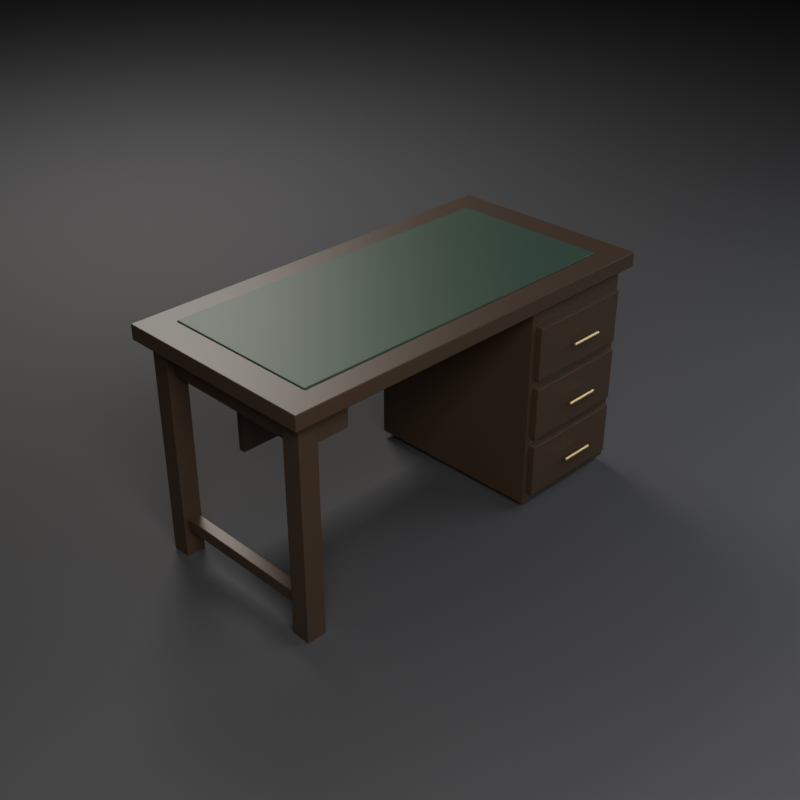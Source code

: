 # Source: SM_Furniture_Desk_01.blend  (saved by Blender 5.2.45; exported with 4.5.12 LTS)
import bpy
from mathutils import Matrix  # noqa: F401  (used for matrix-valued properties, if any)

bpy.ops.wm.read_factory_settings(use_empty=True)
scene = bpy.context.scene
scene.name = 'Scene'

# ---- materials (node trees are filled in below, after node groups)
mat_m_wood_darkwalnut = bpy.data.materials.new('M_Wood_DarkWalnut')
mat_m_leather_deskgreen = bpy.data.materials.new('M_Leather_DeskGreen')
mat_m_brass_antique = bpy.data.materials.new('M_Brass_Antique')
mat_m_studiofloor = bpy.data.materials.new('M_StudioFloor')

# ---- material node trees
mat_m_wood_darkwalnut.use_nodes = True; mat_m_wood_darkwalnut.node_tree.nodes.clear()
_N = mat_m_wood_darkwalnut.node_tree.nodes; _L = mat_m_wood_darkwalnut.node_tree.links
n0 = _N.new('ShaderNodeBsdfPrincipled'); n0.name = 'Principled BSDF'; n0.location = (-200, 100)
n0.inputs[0].default_value = (0.055, 0.035, 0.022, 1.0)
n0.inputs[1].default_value = 0.02
n0.inputs[2].default_value = 0.45
n0.inputs[10].default_value = 0.005
n1 = _N.new('ShaderNodeOutputMaterial'); n1.name = 'Material Output'; n1.location = (200, 100)
_L.new(n0.outputs[0], n1.inputs[0])
n1.is_active_output = True
mat_m_leather_deskgreen.use_nodes = True; mat_m_leather_deskgreen.node_tree.nodes.clear()
_N = mat_m_leather_deskgreen.node_tree.nodes; _L = mat_m_leather_deskgreen.node_tree.links
n0 = _N.new('ShaderNodeBsdfPrincipled'); n0.name = 'Principled BSDF'; n0.location = (-200, 100)
n0.inputs[0].default_value = (0.025, 0.06, 0.04, 1.0)
n0.inputs[1].default_value = 0.02
n0.inputs[10].default_value = 0.005
n1 = _N.new('ShaderNodeOutputMaterial'); n1.name = 'Material Output'; n1.location = (200, 100)
_L.new(n0.outputs[0], n1.inputs[0])
n1.is_active_output = True
mat_m_brass_antique.use_nodes = True; mat_m_brass_antique.node_tree.nodes.clear()
_N = mat_m_brass_antique.node_tree.nodes; _L = mat_m_brass_antique.node_tree.links
n0 = _N.new('ShaderNodeBsdfPrincipled'); n0.name = 'Principled BSDF'; n0.location = (-200, 100)
n0.inputs[0].default_value = (0.65, 0.48, 0.18, 1.0)
n0.inputs[1].default_value = 0.85
n0.inputs[2].default_value = 0.35
n0.inputs[10].default_value = 0.005
n1 = _N.new('ShaderNodeOutputMaterial'); n1.name = 'Material Output'; n1.location = (200, 100)
_L.new(n0.outputs[0], n1.inputs[0])
n1.is_active_output = True
mat_m_studiofloor.use_nodes = True; mat_m_studiofloor.node_tree.nodes.clear()
_N = mat_m_studiofloor.node_tree.nodes; _L = mat_m_studiofloor.node_tree.links
n0 = _N.new('ShaderNodeBsdfPrincipled'); n0.name = 'Principled BSDF'; n0.location = (-200, 100)
n0.inputs[0].default_value = (0.045, 0.045, 0.05, 1.0)
n0.inputs[2].default_value = 0.8
n0.inputs[10].default_value = 0.005
n1 = _N.new('ShaderNodeOutputMaterial'); n1.name = 'Material Output'; n1.location = (200, 100)
_L.new(n0.outputs[0], n1.inputs[0])
n1.is_active_output = True

# ---- cameras
cam_cam_front = bpy.data.cameras.new('Cam_Front')
cam_cam_front.type = 'ORTHO'
cam_cam_front.ortho_scale = 1.89
cam_cam_side = bpy.data.cameras.new('Cam_Side')
cam_cam_side.type = 'ORTHO'
cam_cam_side.ortho_scale = 1.055
cam_cam_top = bpy.data.cameras.new('Cam_Top')
cam_cam_top.type = 'ORTHO'
cam_cam_top.ortho_scale = 1.89
cam_cam_persp = bpy.data.cameras.new('Cam_Persp')
cam_cam_persp.lens = 55.0

# ---- lights
light_keylight = bpy.data.lights.new('KeyLight', 'AREA')
light_keylight.color = (1.0, 0.96, 0.9)
light_keylight.energy = 205.6
light_keylight.size = 2.1
light_filllight = bpy.data.lights.new('FillLight', 'AREA')
light_filllight.color = (0.85, 0.9, 1.0)
light_filllight.energy = 85.66
light_filllight.size = 2.8
light_rimlight = bpy.data.lights.new('RimLight', 'AREA')
light_rimlight.color = (0.95, 0.92, 0.85)
light_rimlight.energy = 154.2
light_rimlight.size = 1.68

# ---- meshes
me_desk_drawer_0 = bpy.data.meshes.new('Desk_Drawer_0')
me_desk_drawer_0.from_pydata([(0.27, -0.3288, 0.0575), (0.27, -0.3288, 0.2375), (0.27, -0.3088, 0.0575), (0.27, -0.3088, 0.2375), (0.65, -0.3288, 0.0575), (0.65, -0.3288, 0.2375), (0.65, -0.3088, 0.0575), (0.65, -0.3088, 0.2375), (-0.7, -0.3388, 0.7275), (-0.7, -0.3388, 0.7775), (-0.7, 0.3612, 0.7275), (-0.7, 0.3612, 0.7775), (0.7, -0.3388, 0.7275), (0.7, -0.3388, 0.7775), (0.7, 0.3612, 0.7275), (0.7, 0.3612, 0.7775), (-0.6, -0.2588, 0.7755), (-0.6, -0.2588, 0.7815), (-0.6, 0.2812, 0.7755), (-0.6, 0.2812, 0.7815), (0.6, -0.2588, 0.7755), (0.6, -0.2588, 0.7815), (0.6, 0.2812, 0.7755), (0.6, 0.2812, 0.7815), (0.25, -0.3088, 0.0225), (0.25, -0.3088, 0.7025), (0.25, 0.3312, 0.0225), (0.25, 0.3312, 0.7025), (0.67, -0.3088, 0.0225), (0.67, -0.3088, 0.7025), (0.67, 0.3312, 0.0225), (0.67, 0.3312, 0.7025), (0.4, -0.3498, 0.1475), (0.52, -0.3498, 0.1475), (0.4, -0.3515, 0.1433), (0.52, -0.3515, 0.1433), (0.4, -0.3558, 0.1415), (0.52, -0.3558, 0.1415), (0.4, -0.36, 0.1433), (0.52, -0.36, 0.1433), (0.4, -0.3618, 0.1475), (0.52, -0.3618, 0.1475), (0.4, -0.36, 0.1517), (0.52, -0.36, 0.1517), (0.4, -0.3558, 0.1535), (0.52, -0.3558, 0.1535), (0.4, -0.3515, 0.1517), (0.52, -0.3515, 0.1517), (0.27, -0.3288, 0.2675), (0.27, -0.3288, 0.4475), (0.27, -0.3088, 0.2675), (0.27, -0.3088, 0.4475), (0.65, -0.3288, 0.2675), (0.65, -0.3288, 0.4475), (0.65, -0.3088, 0.2675), (0.65, -0.3088, 0.4475), (0.4, -0.3498, 0.3575), (0.52, -0.3498, 0.3575), (0.4, -0.3515, 0.3533), (0.52, -0.3515, 0.3533), (0.4, -0.3558, 0.3515), (0.52, -0.3558, 0.3515), (0.4, -0.36, 0.3533), (0.52, -0.36, 0.3533), (0.4, -0.3618, 0.3575), (0.52, -0.3618, 0.3575), (0.4, -0.36, 0.3617), (0.52, -0.36, 0.3617), (0.4, -0.3558, 0.3635), (0.52, -0.3558, 0.3635), (0.4, -0.3515, 0.3617), (0.52, -0.3515, 0.3617), (0.27, -0.3288, 0.4775), (0.27, -0.3288, 0.6575), (0.27, -0.3088, 0.4775), (0.27, -0.3088, 0.6575), (0.65, -0.3288, 0.4775), (0.65, -0.3288, 0.6575), (0.65, -0.3088, 0.4775), (0.65, -0.3088, 0.6575), (0.4, -0.3498, 0.5675), (0.52, -0.3498, 0.5675), (0.4, -0.3515, 0.5633), (0.52, -0.3515, 0.5633), (0.4, -0.3558, 0.5615), (0.52, -0.3558, 0.5615), (0.4, -0.36, 0.5633), (0.52, -0.36, 0.5633), (0.4, -0.3618, 0.5675), (0.52, -0.3618, 0.5675), (0.4, -0.36, 0.5717), (0.52, -0.36, 0.5717), (0.4, -0.3558, 0.5735), (0.52, -0.3558, 0.5735), (0.4, -0.3515, 0.5717), (0.52, -0.3515, 0.5717), (-0.6625, -0.3013, 0.0), (-0.6625, -0.3013, 0.705), (-0.6625, -0.2363, 0.0), (-0.6625, -0.2363, 0.705), (-0.5975, -0.3013, 0.0), (-0.5975, -0.3013, 0.705), (-0.5975, -0.2363, 0.0), (-0.5975, -0.2363, 0.705), (-0.6625, 0.2587, 0.0), (-0.6625, 0.2587, 0.705), (-0.6625, 0.3237, 0.0), (-0.6625, 0.3237, 0.705), (-0.5975, 0.2587, 0.0), (-0.5975, 0.2587, 0.705), (-0.5975, 0.3237, 0.0), (-0.5975, 0.3237, 0.705), (-0.65, -0.2388, 0.0975), (-0.65, -0.2388, 0.1375), (-0.65, 0.2612, 0.0975), (-0.65, 0.2612, 0.1375), (-0.61, -0.2388, 0.0975), (-0.61, -0.2388, 0.1375), (-0.61, 0.2612, 0.0975), (-0.61, 0.2612, 0.1375), (-0.64, -0.2888, 0.6275), (-0.64, -0.2888, 0.7275), (-0.64, 0.3112, 0.6275), (-0.64, 0.3112, 0.7275), (-0.48, -0.2888, 0.6275), (-0.48, -0.2888, 0.7275), (-0.48, 0.3112, 0.6275), (-0.48, 0.3112, 0.7275), (-0.405, 0.2787, 0.2525), (-0.405, 0.2787, 0.7025), (-0.405, 0.3037, 0.2525), (-0.405, 0.3037, 0.7025), (0.245, 0.2787, 0.2525), (0.245, 0.2787, 0.7025), (0.245, 0.3037, 0.2525), (0.245, 0.3037, 0.7025)], [], [(0, 1, 3, 2), (2, 3, 7, 6), (6, 7, 5, 4), (4, 5, 1, 0), (2, 6, 4, 0), (7, 3, 1, 5), (8, 9, 11, 10), (10, 11, 15, 14), (14, 15, 13, 12), (12, 13, 9, 8), (10, 14, 12, 8), (15, 11, 9, 13), (16, 17, 19, 18), (18, 19, 23, 22), (22, 23, 21, 20), (20, 21, 17, 16), (18, 22, 20, 16), (23, 19, 17, 21), (24, 25, 27, 26), (26, 27, 31, 30), (30, 31, 29, 28), (28, 29, 25, 24), (26, 30, 28, 24), (31, 27, 25, 29), (32, 33, 35, 34), (34, 35, 37, 36), (36, 37, 39, 38), (38, 39, 41, 40), (40, 41, 43, 42), (42, 43, 45, 44), (35, 33, 47, 45, 43, 41, 39, 37), (44, 45, 47, 46), (46, 47, 33, 32), (32, 34, 36, 38, 40, 42, 44, 46), (48, 49, 51, 50), (50, 51, 55, 54), (54, 55, 53, 52), (52, 53, 49, 48), (50, 54, 52, 48), (55, 51, 49, 53), (56, 57, 59, 58), (58, 59, 61, 60), (60, 61, 63, 62), (62, 63, 65, 64), (64, 65, 67, 66), (66, 67, 69, 68), (59, 57, 71, 69, 67, 65, 63, 61), (68, 69, 71, 70), (70, 71, 57, 56), (56, 58, 60, 62, 64, 66, 68, 70), (72, 73, 75, 74), (74, 75, 79, 78), (78, 79, 77, 76), (76, 77, 73, 72), (74, 78, 76, 72), (79, 75, 73, 77), (80, 81, 83, 82), (82, 83, 85, 84), (84, 85, 87, 86), (86, 87, 89, 88), (88, 89, 91, 90), (90, 91, 93, 92), (83, 81, 95, 93, 91, 89, 87, 85), (92, 93, 95, 94), (94, 95, 81, 80), (80, 82, 84, 86, 88, 90, 92, 94), (96, 97, 99, 98), (98, 99, 103, 102), (102, 103, 101, 100), (100, 101, 97, 96), (98, 102, 100, 96), (103, 99, 97, 101), (104, 105, 107, 106), (106, 107, 111, 110), (110, 111, 109, 108), (108, 109, 105, 104), (106, 110, 108, 104), (111, 107, 105, 109), (112, 113, 115, 114), (114, 115, 119, 118), (118, 119, 117, 116), (116, 117, 113, 112), (114, 118, 116, 112), (119, 115, 113, 117), (120, 121, 123, 122), (122, 123, 127, 126), (126, 127, 125, 124), (124, 125, 121, 120), (122, 126, 124, 120), (127, 123, 121, 125), (128, 129, 131, 130), (130, 131, 135, 134), (134, 135, 133, 132), (132, 133, 129, 128), (130, 134, 132, 128), (135, 131, 129, 133)])
me_desk_drawer_0.polygons.foreach_set('material_index', [0, 0, 0, 0, 0, 0, 0, 0, 0, 0, 0, 0, 1, 1, 1, 1, 1, 1, 0, 0, 0, 0, 0, 0, 2, 2, 2, 2, 2, 2, 2, 2, 2, 2, 0, 0, 0, 0, 0, 0, 2, 2, 2, 2, 2, 2, 2, 2, 2, 2, 0, 0, 0, 0, 0, 0, 2, 2, 2, 2, 2, 2, 2, 2, 2, 2, 0, 0, 0, 0, 0, 0, 0, 0, 0, 0, 0, 0, 0, 0, 0, 0, 0, 0, 0, 0, 0, 0, 0, 0, 0, 0, 0, 0, 0, 0])
me_desk_drawer_0.materials.append(mat_m_wood_darkwalnut)
me_desk_drawer_0.materials.append(mat_m_leather_deskgreen)
me_desk_drawer_0.materials.append(mat_m_brass_antique)
me_desk_drawer_0.update()
me_studioground = bpy.data.meshes.new('StudioGround')
me_studioground.from_pydata([(-8.4, -8.4, 0.0), (0.0, -8.4, 0.0), (8.4, -8.4, 0.0), (-8.4, 0.0, 0.0), (0.0, 0.0, 0.0), (8.4, 0.0, 0.0), (-8.4, 8.4, 0.0), (0.0, 8.4, 0.0), (8.4, 8.4, 0.0)], [], [(0, 1, 4, 3), (1, 2, 5, 4), (3, 4, 7, 6), (4, 5, 8, 7)])
me_studioground.materials.append(mat_m_studiofloor)
me_studioground.update()

# ---- objects
ob_sm_furniture_desk_01 = bpy.data.objects.new('SM_Furniture_Desk_01', me_desk_drawer_0)
ob_keylight = bpy.data.objects.new('KeyLight', light_keylight)
ob_filllight = bpy.data.objects.new('FillLight', light_filllight)
ob_rimlight = bpy.data.objects.new('RimLight', light_rimlight)
ob_studioground = bpy.data.objects.new('StudioGround', me_studioground)
ob_cam_front = bpy.data.objects.new('Cam_Front', cam_cam_front)
ob_cam_side = bpy.data.objects.new('Cam_Side', cam_cam_side)
ob_cam_top = bpy.data.objects.new('Cam_Top', cam_cam_top)
ob_cam_persp = bpy.data.objects.new('Cam_Persp', cam_cam_persp)

# ---- transforms, parenting, visibility, modifiers, constraints
ob_sm_furniture_desk_01.location = (0.0, 0.0, 0.0)
_m = ob_sm_furniture_desk_01.modifiers.new('Bevel', 'BEVEL')
_m.width = 0.004
_m.width_pct = 0.004
_m.segments = 2
ob_keylight.location = (-2.1, -2.8, 2.911)
ob_filllight.location = (2.52, -2.24, 2.071)
ob_rimlight.location = (1.12, 3.08, 3.191)
ob_studioground.location = (0.0, 1.49e-08, 0.0)
ob_cam_front.location = (0.0, -4.2, 0.3908)
ob_cam_front.rotation_euler = (1.571, 0.0, 0.0)
ob_cam_side.location = (4.2, 1.49e-08, 0.3908)
ob_cam_side.rotation_euler = (1.571, 0.0, 1.571)
ob_cam_top.location = (0.0, 1.49e-08, 4.591)
ob_cam_top.rotation_euler = (0.0, 0.0, -1.571)
ob_cam_persp.location = (-2.318, -2.318, 2.323)
ob_cam_persp.rotation_euler = (1.038, 1.794e-08, -0.7854)

# ---- collection membership
scene.collection.objects.link(ob_sm_furniture_desk_01)
scene.collection.objects.link(ob_keylight)
scene.collection.objects.link(ob_filllight)
scene.collection.objects.link(ob_rimlight)
scene.collection.objects.link(ob_studioground)
scene.collection.objects.link(ob_cam_front)
scene.collection.objects.link(ob_cam_side)
scene.collection.objects.link(ob_cam_top)
scene.collection.objects.link(ob_cam_persp)

# ---- scene / render settings (as saved in the file)
scene.camera = ob_cam_persp
scene.frame_start = 1; scene.frame_end = 250; scene.frame_set(1)
scene.render.engine = 'BLENDER_EEVEE_NEXT'
scene.render.resolution_x = 1000
scene.render.resolution_y = 1000
scene.render.bake_bias = 0.0
scene.render.bake_samples = 0
scene.render.compositor_device = 'GPU'
scene.eevee.use_volume_custom_range = False
scene.eevee.fast_gi_thickness_near = 0.1
scene.eevee.fast_gi_thickness_far = 0.0
scene.eevee.ray_tracing_options.screen_trace_thickness = 0.1
bpy.context.view_layer.update()
